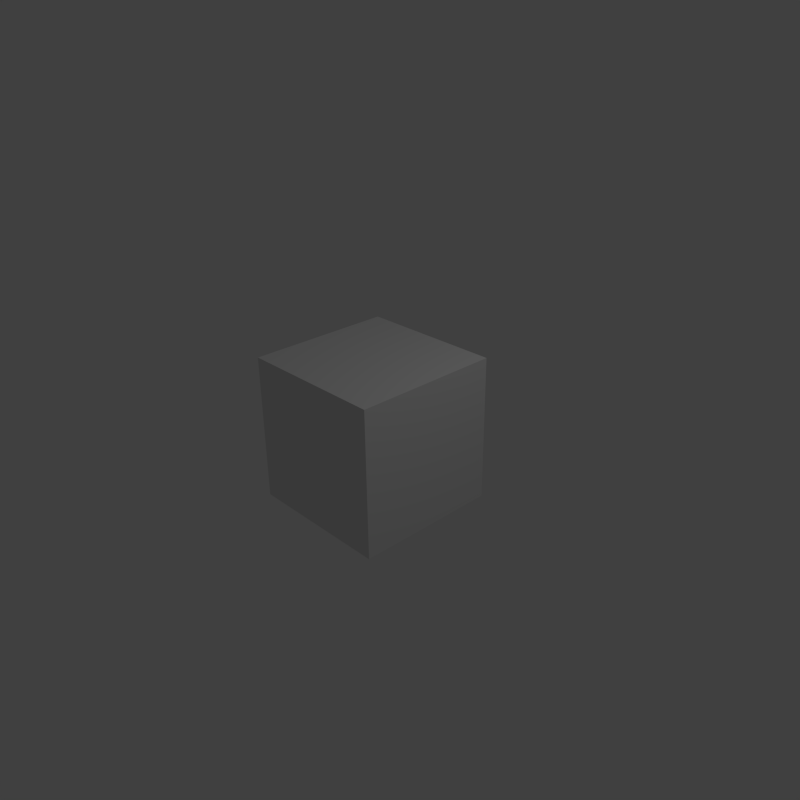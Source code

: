 # Source: rawnarrator.blend  (saved by Blender 2.69.7; exported with 4.5.12 LTS)
import bpy
from mathutils import Matrix  # noqa: F401  (used for matrix-valued properties, if any)

bpy.ops.wm.read_factory_settings(use_empty=True)
scene = bpy.context.scene
scene.name = 'Scene'

# ---- collections
col_collection_1 = bpy.data.collections.new('Collection 1'); scene.collection.children.link(col_collection_1)

# ---- materials (node trees are filled in below, after node groups)
mat_material = bpy.data.materials.new('Material')
mat_material.alpha_threshold = 0.0
mat_material.use_transparent_shadow = False
mat_material.roughness = 0.5
mat_material.line_color = (0.0, 0.0, 0.0, 1.0)

# ---- material node trees

# ---- world
world_world = bpy.data.worlds.new('World'); scene.world = world_world
world_world.color = (0.05088, 0.05088, 0.05088)
world_world.use_sun_shadow = False
world_world.sun_shadow_jitter_overblur = 0.0
world_world.cycles.sampling_method = 'MANUAL'
world_world.cycles.sample_map_resolution = 256

# ---- cameras
cam_camera = bpy.data.cameras.new('Camera')
cam_camera.clip_end = 100.0
cam_camera.lens = 35.0
cam_camera.sensor_width = 32.0
cam_camera.sensor_height = 18.0
cam_camera.ortho_scale = 7.314
cam_camera.dof.focus_distance = 0.0
cam_camera.dof.aperture_fstop = 128.0

# ---- lights
light_lamp = bpy.data.lights.new('Lamp', 'POINT')
light_lamp.transmission_factor = 0.0
light_lamp.cutoff_distance = 30.0
light_lamp.energy = 100.0
light_lamp.shadow_buffer_clip_start = 1.001
light_lamp.shadow_soft_size = 0.1
light_lamp.shadow_maximum_resolution = 0.006
light_lamp.use_absolute_resolution = True
light_lamp.cycles.use_multiple_importance_sampling = False

# ---- meshes
me_cube = bpy.data.meshes.new('Cube')
me_cube.from_pydata([(1.0, 1.0, -1.0), (1.0, -1.0, -1.0), (-1.0, -1.0, -1.0), (-1.0, 1.0, -1.0), (1.0, 1.0, 1.0), (1.0, -1.0, 1.0), (-1.0, -1.0, 1.0), (-1.0, 1.0, 1.0)], [], [(0, 1, 2, 3), (4, 7, 6, 5), (0, 4, 5, 1), (1, 5, 6, 2), (2, 6, 7, 3), (4, 0, 3, 7)])
me_cube.materials.append(mat_material)
me_cube.use_remesh_preserve_volume = False
me_cube.use_remesh_preserve_attributes = False
me_cube.use_mirror_vertex_groups = False
me_cube.update()

# ---- objects
ob_cube = bpy.data.objects.new('Cube', me_cube)
ob_lamp = bpy.data.objects.new('Lamp', light_lamp)
ob_camera = bpy.data.objects.new('Camera', cam_camera)

# ---- transforms, parenting, visibility, modifiers, constraints
ob_cube.location = (0.0, 0.0, 0.0)
ob_cube.lock_rotations_4d = False
ob_cube.empty_display_type = 'ARROWS'
ob_cube.lineart.crease_threshold = 0.0
ob_lamp.location = (4.076, 1.005, 5.904)
ob_lamp.rotation_euler = (0.6503, 0.05522, 1.866)
ob_lamp.lock_rotations_4d = False
ob_lamp.empty_display_type = 'ARROWS'
ob_lamp.color = (0.0, 0.0, 0.0, 0.0)
ob_lamp.lineart.crease_threshold = 0.0
ob_camera.location = (7.481, -6.508, 5.344)
ob_camera.rotation_euler = (1.109, 0.01082, 0.8149)
ob_camera.lock_rotations_4d = False
ob_camera.empty_display_type = 'ARROWS'
ob_camera.color = (0.0, 0.0, 0.0, 0.0)
ob_camera.display_type = 'WIRE'
ob_camera.lineart.crease_threshold = 0.0

# ---- collection membership
col_collection_1.objects.link(ob_cube)
col_collection_1.objects.link(ob_lamp)
col_collection_1.objects.link(ob_camera)

# ---- scene / render settings (as saved in the file)
scene.camera = ob_camera
scene.frame_start = 1; scene.frame_end = 10000; scene.frame_set(615)
scene.render.engine = 'BLENDER_EEVEE_NEXT'
scene.render.resolution_x = 110
scene.render.resolution_y = 110
scene.render.fps = 15
scene.render.dither_intensity = 0.0
scene.cycles.use_denoising = False
scene.cycles.samples = 10
scene.cycles.sampling_pattern = 'TABULATED_SOBOL'
scene.cycles.light_sampling_threshold = 0.0
scene.cycles.use_adaptive_sampling = False
scene.cycles.use_light_tree = False
scene.cycles.blur_glossy = 0.0
scene.cycles.volume_bounces = 1
scene.cycles.pixel_filter_type = 'GAUSSIAN'
scene.cycles.sample_clamp_indirect = 0.0
scene.view_settings.view_transform = 'Standard'
bpy.context.view_layer.update()
